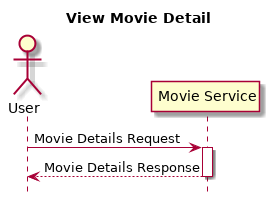

The diagram above was rendered by PlantUML. Its source (embedded in the PNG):
@startuml
hide footbox
title View Movie Detail

actor User
participant "Movie Service" as MS

User -> MS: Movie Details Request
activate MS
MS --> User: Movie Details Response
deactivate MS

@enduml